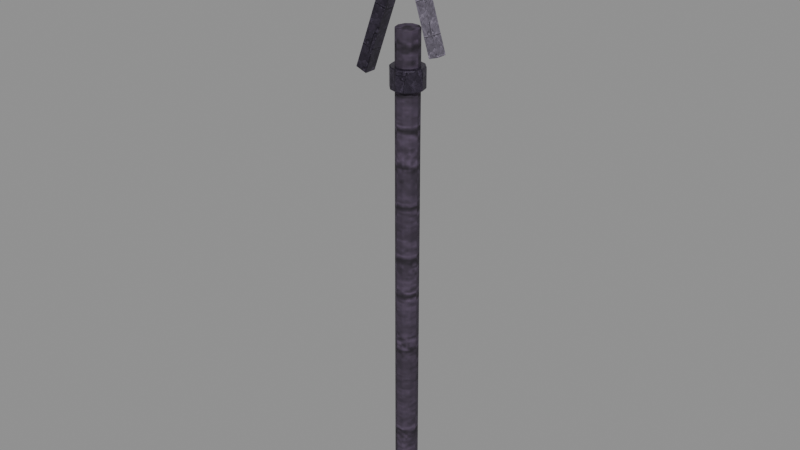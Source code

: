 # Source: staff-seidr-simple.blend  (saved by Blender 5.0.118; exported with 4.5.12 LTS)
import bpy
from mathutils import Matrix  # noqa: F401  (used for matrix-valued properties, if any)

bpy.ops.wm.read_factory_settings(use_empty=True)
scene = bpy.context.scene
scene.name = 'Scene'

# ---- images (referenced by path relative to the original .blend; pixels are not part of the script)
import os
ASSET_DIR = os.environ.get("B2B_ASSET_DIR", "")  # directory of the original .blend (textures are referenced by path, not embedded)
HERE = os.path.dirname(os.path.abspath(__file__))  # packed textures are extracted next to this script under _unpacked/

def load_image(name, relpath, width, height, colorspace="sRGB"):
    """Load a texture the original file referenced (path relative to the .blend, or extracted next to this script)."""
    p = next((c for c in (os.path.join(HERE, relpath), os.path.join(ASSET_DIR, relpath)) if relpath and os.path.exists(c)), "")
    if p:
        img = bpy.data.images.load(p, check_existing=True)
        img.name = name
    else:  # same state as the original file: an image datablock whose file is absent (Cycles renders it pink)
        img = bpy.data.images.new(name, width, height)
        img.source = "FILE"
        img.filepath = "//" + (relpath or name)
    img.colorspace_settings.name = colorspace
    return img
img_magenheim_authored_surface_timber_authored = load_image('magenheim.authored.surface-timber-authored', '_unpacked/314c264650bdb250.a86de749.png', 256, 256, 'sRGB')
img_magenheim_authored_surface_metal_authored = load_image('magenheim.authored.surface-metal-authored', '_unpacked/3ec9f1aadc9e0ff6.6ab68a77.png', 256, 256, 'sRGB')
img_magenheim_authored_surface_crystal_authored = load_image('magenheim.authored.surface-crystal-authored', '_unpacked/80ac902f7173c916.4a72d2ec.png', 256, 256, 'sRGB')

# ---- materials (node trees are filled in below, after node groups)
mat_magenheim_seidr_black_wood = bpy.data.materials.new('magenheim.seidr.black-wood')
mat_magenheim_seidr_black_wood.use_backface_culling = True
mat_magenheim_seidr_black_iron = bpy.data.materials.new('magenheim.seidr.black-iron')
mat_magenheim_seidr_black_iron.use_backface_culling = True
mat_magenheim_seidr_rune_silver = bpy.data.materials.new('magenheim.seidr.rune-silver')
mat_magenheim_seidr_rune_silver.use_backface_culling = True
mat_magenheim_seidr_seidr_violet_crystal = bpy.data.materials.new('magenheim.seidr.seidr-violet-crystal')
mat_magenheim_seidr_seidr_violet_crystal.use_backface_culling = True

# ---- material node trees
mat_magenheim_seidr_black_wood.use_nodes = True; mat_magenheim_seidr_black_wood.node_tree.nodes.clear()
_N = mat_magenheim_seidr_black_wood.node_tree.nodes; _L = mat_magenheim_seidr_black_wood.node_tree.links
n0 = _N.new('ShaderNodeBsdfPrincipled'); n0.name = 'Principled BSDF'; n0.location = (-200, 100)
n0.inputs[2].default_value = 0.78
n0.inputs[27].default_value = (0.0, 0.0, 0.0, 1.0)
n0.inputs[28].default_value = 1.0
n1 = _N.new('ShaderNodeOutputMaterial'); n1.name = 'Material Output'; n1.location = (200, 100)
n2 = _N.new('ShaderNodeTexImage'); n2.name = 'Image Texture'; n2.location = (0, 0)
n2.image = img_magenheim_authored_surface_timber_authored
n3 = _N.new('ShaderNodeMixRGB'); n3.name = 'Mix (Legacy)'; n3.location = (0, 0)
n3.blend_type = 'MULTIPLY'
n3.inputs[0].default_value = 1.0
n3.inputs[2].default_value = (0.1, 0.07, 0.12, 1.0)
_L.new(n0.outputs[0], n1.inputs[0])
_L.new(n2.outputs[0], n3.inputs[1])
_L.new(n3.outputs[0], n0.inputs[0])
n1.is_active_output = True
mat_magenheim_seidr_black_iron.use_nodes = True; mat_magenheim_seidr_black_iron.node_tree.nodes.clear()
_N = mat_magenheim_seidr_black_iron.node_tree.nodes; _L = mat_magenheim_seidr_black_iron.node_tree.links
n0 = _N.new('ShaderNodeBsdfPrincipled'); n0.name = 'Principled BSDF'; n0.location = (-200, 100)
n0.inputs[1].default_value = 0.72
n0.inputs[2].default_value = 0.34
n0.inputs[27].default_value = (0.0, 0.0, 0.0, 1.0)
n0.inputs[28].default_value = 1.0
n1 = _N.new('ShaderNodeOutputMaterial'); n1.name = 'Material Output'; n1.location = (200, 100)
n2 = _N.new('ShaderNodeTexImage'); n2.name = 'Image Texture'; n2.location = (0, 0)
n2.image = img_magenheim_authored_surface_metal_authored
n3 = _N.new('ShaderNodeMixRGB'); n3.name = 'Mix (Legacy)'; n3.location = (0, 0)
n3.blend_type = 'MULTIPLY'
n3.inputs[0].default_value = 1.0
n3.inputs[2].default_value = (0.16, 0.13, 0.2, 1.0)
_L.new(n0.outputs[0], n1.inputs[0])
_L.new(n2.outputs[0], n3.inputs[1])
_L.new(n3.outputs[0], n0.inputs[0])
n1.is_active_output = True
mat_magenheim_seidr_rune_silver.use_nodes = True; mat_magenheim_seidr_rune_silver.node_tree.nodes.clear()
_N = mat_magenheim_seidr_rune_silver.node_tree.nodes; _L = mat_magenheim_seidr_rune_silver.node_tree.links
n0 = _N.new('ShaderNodeBsdfPrincipled'); n0.name = 'Principled BSDF'; n0.location = (-200, 100)
n0.inputs[1].default_value = 0.55
n0.inputs[2].default_value = 0.62
n0.inputs[27].default_value = (0.0, 0.0, 0.0, 1.0)
n0.inputs[28].default_value = 1.0
n1 = _N.new('ShaderNodeOutputMaterial'); n1.name = 'Material Output'; n1.location = (200, 100)
n2 = _N.new('ShaderNodeTexImage'); n2.name = 'Image Texture'; n2.location = (0, 0)
n2.image = img_magenheim_authored_surface_metal_authored
n3 = _N.new('ShaderNodeMixRGB'); n3.name = 'Mix (Legacy)'; n3.location = (0, 0)
n3.blend_type = 'MULTIPLY'
n3.inputs[0].default_value = 1.0
n3.inputs[2].default_value = (0.54, 0.48, 0.62, 1.0)
_L.new(n0.outputs[0], n1.inputs[0])
_L.new(n2.outputs[0], n3.inputs[1])
_L.new(n3.outputs[0], n0.inputs[0])
n1.is_active_output = True
mat_magenheim_seidr_seidr_violet_crystal.use_nodes = True; mat_magenheim_seidr_seidr_violet_crystal.node_tree.nodes.clear()
_N = mat_magenheim_seidr_seidr_violet_crystal.node_tree.nodes; _L = mat_magenheim_seidr_seidr_violet_crystal.node_tree.links
n0 = _N.new('ShaderNodeBsdfPrincipled'); n0.name = 'Principled BSDF'; n0.location = (-200, 100)
n0.inputs[1].default_value = 0.02
n0.inputs[2].default_value = 0.22
n0.inputs[27].default_value = (0.2604, 0.084, 0.399, 1.0)
n0.inputs[28].default_value = 0.65
n1 = _N.new('ShaderNodeOutputMaterial'); n1.name = 'Material Output'; n1.location = (200, 100)
n2 = _N.new('ShaderNodeTexImage'); n2.name = 'Image Texture'; n2.location = (0, 0)
n2.image = img_magenheim_authored_surface_crystal_authored
n3 = _N.new('ShaderNodeMixRGB'); n3.name = 'Mix (Legacy)'; n3.location = (0, 0)
n3.blend_type = 'MULTIPLY'
n3.inputs[0].default_value = 1.0
n3.inputs[2].default_value = (0.62, 0.2, 0.95, 1.0)
_L.new(n0.outputs[0], n1.inputs[0])
_L.new(n2.outputs[0], n3.inputs[1])
_L.new(n3.outputs[0], n0.inputs[0])
n1.is_active_output = True

# ---- meshes
me_shaft = bpy.data.meshes.new('shaft')
me_shaft.from_pydata([(0.034, 0.0, -0.74), (0.034, 0.0, 0.74), (0.02751, -0.01998, -0.74), (0.02751, -0.01998, 0.74), (0.01051, -0.03234, -0.74), (0.01051, -0.03234, 0.74), (-0.01051, -0.03234, -0.74), (-0.01051, -0.03234, 0.74), (-0.02751, -0.01998, -0.74), (-0.02751, -0.01998, 0.74), (-0.034, 2.972e-09, -0.74), (-0.034, 2.972e-09, 0.74), (-0.02751, 0.01998, -0.74), (-0.02751, 0.01998, 0.74), (-0.01051, 0.03234, -0.74), (-0.01051, 0.03234, 0.74), (0.01051, 0.03234, -0.74), (0.01051, 0.03234, 0.74), (0.02751, 0.01998, -0.74), (0.02751, 0.01998, 0.74), (0.0, 0.0, -0.74), (0.0, 0.0, 0.74)], [], [(0, 1, 3), (0, 3, 2), (20, 0, 2), (21, 3, 1), (2, 3, 5), (2, 5, 4), (20, 2, 4), (21, 5, 3), (4, 5, 7), (4, 7, 6), (20, 4, 6), (21, 7, 5), (6, 7, 9), (6, 9, 8), (20, 6, 8), (21, 9, 7), (8, 9, 11), (8, 11, 10), (20, 8, 10), (21, 11, 9), (10, 11, 13), (10, 13, 12), (20, 10, 12), (21, 13, 11), (12, 13, 15), (12, 15, 14), (20, 12, 14), (21, 15, 13), (14, 15, 17), (14, 17, 16), (20, 14, 16), (21, 17, 15), (16, 17, 19), (16, 19, 18), (20, 16, 18), (21, 19, 17), (18, 19, 1), (18, 1, 0), (20, 18, 0), (21, 1, 19)])
_uv = me_shaft.uv_layers.new(name='UVMap')
_uv.uv.foreach_set('vector', [0.04297, 0.998, 0.04297, 0.001981, 0.05441, 0.001981, 0.04297, 0.998, 0.05441, 0.001981, 0.05441, 0.998, 0.1648, 0.02486, 0.1514, 0.006352, 0.1648, 0.001981, 0.1648, 0.07459, 0.1866, 0.06752, 0.1866, 0.08166, 0.05441, 0.998, 0.05441, 0.001981, 0.06855, 0.001981, 0.05441, 0.998, 0.06855, 0.001981, 0.06855, 0.998, 0.1648, 0.02486, 0.1648, 0.001981, 0.1783, 0.006352, 0.1648, 0.07459, 0.1783, 0.05608, 0.1866, 0.06752, 0.06855, 0.998, 0.06855, 0.001981, 0.07999, 0.001981, 0.06855, 0.998, 0.07999, 0.001981, 0.07999, 0.998, 0.1648, 0.02486, 0.1783, 0.006352, 0.1866, 0.01779, 0.1648, 0.07459, 0.1648, 0.05171, 0.1783, 0.05608, 0.001981, 0.998, 0.001981, 0.001981, 0.01342, 0.001981, 0.001981, 0.998, 0.01342, 0.001981, 0.01342, 0.998, 0.1648, 0.02486, 0.1866, 0.01779, 0.1866, 0.03193, 0.1648, 0.07459, 0.1514, 0.05608, 0.1648, 0.05171, 0.01342, 0.998, 0.01342, 0.001981, 0.02756, 0.001981, 0.01342, 0.998, 0.02756, 0.001981, 0.02756, 0.998, 0.1648, 0.02486, 0.1866, 0.03193, 0.1783, 0.04338, 0.1648, 0.07459, 0.143, 0.06752, 0.1514, 0.05608, 0.02756, 0.998, 0.02756, 0.001981, 0.03901, 0.001981, 0.02756, 0.998, 0.03901, 0.001981, 0.03901, 0.998, 0.1648, 0.02486, 0.1783, 0.04338, 0.1648, 0.04775, 0.1648, 0.07459, 0.143, 0.08166, 0.143, 0.06752, 0.1135, 0.998, 0.1135, 0.001981, 0.1276, 0.001981, 0.1135, 0.998, 0.1276, 0.001981, 0.1276, 0.998, 0.1648, 0.02486, 0.1648, 0.04775, 0.1514, 0.04338, 0.1648, 0.07459, 0.1514, 0.0931, 0.143, 0.08166, 0.1276, 0.998, 0.1276, 0.001981, 0.1391, 0.001981, 0.1276, 0.998, 0.1391, 0.001981, 0.1391, 0.998, 0.1648, 0.02486, 0.1514, 0.04338, 0.143, 0.03193, 0.1648, 0.07459, 0.1648, 0.09747, 0.1514, 0.0931, 0.08395, 0.998, 0.08395, 0.001981, 0.0954, 0.001981, 0.08395, 0.998, 0.0954, 0.001981, 0.0954, 0.998, 0.1648, 0.02486, 0.143, 0.03193, 0.143, 0.01779, 0.1648, 0.07459, 0.1783, 0.0931, 0.1648, 0.09747, 0.0954, 0.998, 0.0954, 0.001981, 0.1095, 0.001981, 0.0954, 0.998, 0.1095, 0.001981, 0.1095, 0.998, 0.1648, 0.02486, 0.143, 0.01779, 0.1514, 0.006352, 0.1648, 0.07459, 0.1866, 0.08166, 0.1783, 0.0931])
me_shaft.materials.append(mat_magenheim_seidr_black_wood)
me_shaft.update()
me_pommel = bpy.data.meshes.new('pommel')
me_pommel.from_pydata([(0.04692, 0.0, -0.05), (0.04692, 0.0, 0.05), (0.04063, -0.02346, -0.05), (0.04063, -0.02346, 0.05), (0.02346, -0.04063, -0.05), (0.02346, -0.04063, 0.05), (-2.051e-09, -0.04692, -0.05), (-2.051e-09, -0.04692, 0.05), (-0.02346, -0.04063, -0.05), (-0.02346, -0.04063, 0.05), (-0.04063, -0.02346, -0.05), (-0.04063, -0.02346, 0.05), (-0.04692, 4.102e-09, -0.05), (-0.04692, 4.102e-09, 0.05), (-0.04063, 0.02346, -0.05), (-0.04063, 0.02346, 0.05), (-0.02346, 0.04063, -0.05), (-0.02346, 0.04063, 0.05), (5.595e-10, 0.04692, -0.05), (5.595e-10, 0.04692, 0.05), (0.02346, 0.04063, -0.05), (0.02346, 0.04063, 0.05), (0.04063, 0.02346, -0.05), (0.04063, 0.02346, 0.05), (0.0, 0.0, -0.05), (0.0, 0.0, 0.05)], [], [(0, 1, 3), (0, 3, 2), (24, 0, 2), (25, 3, 1), (2, 3, 5), (2, 5, 4), (24, 2, 4), (25, 5, 3), (4, 5, 7), (4, 7, 6), (24, 4, 6), (25, 7, 5), (6, 7, 9), (6, 9, 8), (24, 6, 8), (25, 9, 7), (8, 9, 11), (8, 11, 10), (24, 8, 10), (25, 11, 9), (10, 11, 13), (10, 13, 12), (24, 10, 12), (25, 13, 11), (12, 13, 15), (12, 15, 14), (24, 12, 14), (25, 15, 13), (14, 15, 17), (14, 17, 16), (24, 14, 16), (25, 17, 15), (16, 17, 19), (16, 19, 18), (24, 16, 18), (25, 19, 17), (18, 19, 21), (18, 21, 20), (24, 18, 20), (25, 21, 19), (20, 21, 23), (20, 23, 22), (24, 20, 22), (25, 23, 21), (22, 23, 1), (22, 1, 0), (24, 22, 0), (25, 1, 23)])
_uv = me_pommel.uv_layers.new(name='UVMap')
_uv.uv.foreach_set('vector', [0.5809, 0.7056, 0.5809, 0.3427, 0.6691, 0.3427, 0.5809, 0.7056, 0.6691, 0.3427, 0.6691, 0.7056, 0.1691, 0.1691, 0.125, 0.3335, 0.04867, 0.2895, 0.5072, 0.1691, 0.6276, 0.2895, 0.5513, 0.3335, 0.6691, 0.7056, 0.6691, 0.3427, 0.7454, 0.3427, 0.6691, 0.7056, 0.7454, 0.3427, 0.7454, 0.7056, 0.1691, 0.1691, 0.04867, 0.2895, 0.004601, 0.2131, 0.5072, 0.1691, 0.6717, 0.2131, 0.6276, 0.2895, 0.2546, 0.7056, 0.2546, 0.3427, 0.3309, 0.3427, 0.2546, 0.7056, 0.3309, 0.3427, 0.3309, 0.7056, 0.1691, 0.1691, 0.004601, 0.2131, 0.004601, 0.125, 0.5072, 0.1691, 0.6717, 0.125, 0.6717, 0.2131, 0.3309, 0.7056, 0.3309, 0.3427, 0.4191, 0.3427, 0.3309, 0.7056, 0.4191, 0.3427, 0.4191, 0.7056, 0.1691, 0.1691, 0.004601, 0.125, 0.04867, 0.04867, 0.5072, 0.1691, 0.6276, 0.04867, 0.6717, 0.125, 0.4191, 0.7056, 0.4191, 0.3427, 0.4954, 0.3427, 0.4191, 0.7056, 0.4954, 0.3427, 0.4954, 0.7056, 0.1691, 0.1691, 0.04867, 0.04867, 0.125, 0.004601, 0.5072, 0.1691, 0.5513, 0.004601, 0.6276, 0.04867, 0.7546, 0.7056, 0.7546, 0.3427, 0.8309, 0.3427, 0.7546, 0.7056, 0.8309, 0.3427, 0.8309, 0.7056, 0.1691, 0.1691, 0.125, 0.004601, 0.2131, 0.004601, 0.5072, 0.1691, 0.4631, 0.004601, 0.5513, 0.004601, 0.8309, 0.7056, 0.8309, 0.3427, 0.9191, 0.3427, 0.8309, 0.7056, 0.9191, 0.3427, 0.9191, 0.7056, 0.1691, 0.1691, 0.2131, 0.004601, 0.2895, 0.04867, 0.5072, 0.1691, 0.3868, 0.04867, 0.4631, 0.004601, 0.9191, 0.7056, 0.9191, 0.3427, 0.9954, 0.3427, 0.9191, 0.7056, 0.9954, 0.3427, 0.9954, 0.7056, 0.1691, 0.1691, 0.2895, 0.04867, 0.3335, 0.125, 0.5072, 0.1691, 0.3427, 0.125, 0.3868, 0.04867, 0.004601, 0.7056, 0.004601, 0.3427, 0.08093, 0.3427, 0.004601, 0.7056, 0.08093, 0.3427, 0.08093, 0.7056, 0.1691, 0.1691, 0.3335, 0.125, 0.3335, 0.2131, 0.5072, 0.1691, 0.3427, 0.2131, 0.3427, 0.125, 0.08093, 0.7056, 0.08093, 0.3427, 0.1691, 0.3427, 0.08093, 0.7056, 0.1691, 0.3427, 0.1691, 0.7056, 0.1691, 0.1691, 0.3335, 0.2131, 0.2895, 0.2895, 0.5072, 0.1691, 0.3868, 0.2895, 0.3427, 0.2131, 0.1691, 0.7056, 0.1691, 0.3427, 0.2454, 0.3427, 0.1691, 0.7056, 0.2454, 0.3427, 0.2454, 0.7056, 0.1691, 0.1691, 0.2895, 0.2895, 0.2131, 0.3335, 0.5072, 0.1691, 0.4631, 0.3335, 0.3868, 0.2895, 0.5046, 0.7056, 0.5046, 0.3427, 0.5809, 0.3427, 0.5046, 0.7056, 0.5809, 0.3427, 0.5809, 0.7056, 0.1691, 0.1691, 0.2131, 0.3335, 0.125, 0.3335, 0.5072, 0.1691, 0.5513, 0.3335, 0.4631, 0.3335])
me_pommel.materials.append(mat_magenheim_seidr_black_iron)
me_pommel.update()
me_neck = bpy.data.meshes.new('neck')
me_neck.from_pydata([(0.04828, 0.0, -0.03), (0.04828, 0.0, 0.03), (0.04181, -0.02414, -0.03), (0.04181, -0.02414, 0.03), (0.02414, -0.04181, -0.03), (0.02414, -0.04181, 0.03), (-2.11e-09, -0.04828, -0.03), (-2.11e-09, -0.04828, 0.03), (-0.02414, -0.04181, -0.03), (-0.02414, -0.04181, 0.03), (-0.04181, -0.02414, -0.03), (-0.04181, -0.02414, 0.03), (-0.04828, 4.221e-09, -0.03), (-0.04828, 4.221e-09, 0.03), (-0.04181, 0.02414, -0.03), (-0.04181, 0.02414, 0.03), (-0.02414, 0.04181, -0.03), (-0.02414, 0.04181, 0.03), (5.757e-10, 0.04828, -0.03), (5.757e-10, 0.04828, 0.03), (0.02414, 0.04181, -0.03), (0.02414, 0.04181, 0.03), (0.04181, 0.02414, -0.03), (0.04181, 0.02414, 0.03), (0.0, 0.0, -0.03), (0.0, 0.0, 0.03)], [], [(0, 1, 3), (0, 3, 2), (24, 0, 2), (25, 3, 1), (2, 3, 5), (2, 5, 4), (24, 2, 4), (25, 5, 3), (4, 5, 7), (4, 7, 6), (24, 4, 6), (25, 7, 5), (6, 7, 9), (6, 9, 8), (24, 6, 8), (25, 9, 7), (8, 9, 11), (8, 11, 10), (24, 8, 10), (25, 11, 9), (10, 11, 13), (10, 13, 12), (24, 10, 12), (25, 13, 11), (12, 13, 15), (12, 15, 14), (24, 12, 14), (25, 15, 13), (14, 15, 17), (14, 17, 16), (24, 14, 16), (25, 17, 15), (16, 17, 19), (16, 19, 18), (24, 16, 18), (25, 19, 17), (18, 19, 21), (18, 21, 20), (24, 18, 20), (25, 21, 19), (20, 21, 23), (20, 23, 22), (24, 20, 22), (25, 23, 21), (22, 23, 1), (22, 1, 0), (24, 22, 0), (25, 1, 23)])
_uv = me_neck.uv_layers.new(name='UVMap')
_uv.uv.foreach_set('vector', [0.7121, 0.3155, 0.4392, 0.3155, 0.4392, 0.2171, 0.7121, 0.3155, 0.4392, 0.2171, 0.7121, 0.2171, 0.2171, 0.2171, 0.1603, 0.005031, 0.2739, 0.005031, 0.2171, 0.6513, 0.4292, 0.5945, 0.4292, 0.7081, 0.7121, 0.2171, 0.4392, 0.2171, 0.4392, 0.1035, 0.7121, 0.2171, 0.4392, 0.1035, 0.7121, 0.1035, 0.2171, 0.2171, 0.2739, 0.005031, 0.3723, 0.06185, 0.2171, 0.6513, 0.3723, 0.496, 0.4292, 0.5945, 0.7121, 0.1035, 0.4392, 0.1035, 0.4392, 0.005031, 0.7121, 0.1035, 0.4392, 0.005031, 0.7121, 0.005031, 0.2171, 0.2171, 0.3723, 0.06185, 0.4292, 0.1603, 0.2171, 0.6513, 0.2739, 0.4392, 0.3723, 0.496, 0.7121, 0.6361, 0.4392, 0.6361, 0.4392, 0.5376, 0.7121, 0.6361, 0.4392, 0.5376, 0.7121, 0.5376, 0.2171, 0.2171, 0.4292, 0.1603, 0.4292, 0.2739, 0.2171, 0.6513, 0.1603, 0.4392, 0.2739, 0.4392, 0.7121, 0.5376, 0.4392, 0.5376, 0.4392, 0.424, 0.7121, 0.5376, 0.4392, 0.424, 0.7121, 0.424, 0.2171, 0.2171, 0.4292, 0.2739, 0.3723, 0.3723, 0.2171, 0.6513, 0.06185, 0.496, 0.1603, 0.4392, 0.7121, 0.424, 0.4392, 0.424, 0.4392, 0.3256, 0.7121, 0.424, 0.4392, 0.3256, 0.7121, 0.3256, 0.2171, 0.2171, 0.3723, 0.3723, 0.2739, 0.4292, 0.2171, 0.6513, 0.005031, 0.5945, 0.06185, 0.496, 0.995, 0.6361, 0.7221, 0.6361, 0.7221, 0.5376, 0.995, 0.6361, 0.7221, 0.5376, 0.995, 0.5376, 0.2171, 0.2171, 0.2739, 0.4292, 0.1603, 0.4292, 0.2171, 0.6513, 0.005031, 0.7081, 0.005031, 0.5945, 0.995, 0.5376, 0.7221, 0.5376, 0.7221, 0.424, 0.995, 0.5376, 0.7221, 0.424, 0.995, 0.424, 0.2171, 0.2171, 0.1603, 0.4292, 0.06185, 0.3723, 0.2171, 0.6513, 0.06185, 0.8065, 0.005031, 0.7081, 0.995, 0.424, 0.7221, 0.424, 0.7221, 0.3256, 0.995, 0.424, 0.7221, 0.3256, 0.995, 0.3256, 0.2171, 0.2171, 0.06185, 0.3723, 0.005031, 0.2739, 0.2171, 0.6513, 0.1603, 0.8634, 0.06185, 0.8065, 0.995, 0.3155, 0.7221, 0.3155, 0.7221, 0.2171, 0.995, 0.3155, 0.7221, 0.2171, 0.995, 0.2171, 0.2171, 0.2171, 0.005031, 0.2739, 0.005031, 0.1603, 0.2171, 0.6513, 0.2739, 0.8634, 0.1603, 0.8634, 0.995, 0.2171, 0.7221, 0.2171, 0.7221, 0.1035, 0.995, 0.2171, 0.7221, 0.1035, 0.995, 0.1035, 0.2171, 0.2171, 0.005031, 0.1603, 0.06185, 0.06185, 0.2171, 0.6513, 0.3723, 0.8065, 0.2739, 0.8634, 0.995, 0.1035, 0.7221, 0.1035, 0.7221, 0.005031, 0.995, 0.1035, 0.7221, 0.005031, 0.995, 0.005031, 0.2171, 0.2171, 0.06185, 0.06185, 0.1603, 0.005031, 0.2171, 0.6513, 0.4292, 0.7081, 0.3723, 0.8065])
me_neck.materials.append(mat_magenheim_seidr_black_iron)
me_neck.update()
me_crook_left = bpy.data.meshes.new('crook-left')
me_crook_left.from_pydata([(-0.07459, 0.0175, -0.1538), (-0.0417, 0.0175, -0.1657), (0.07459, 0.0175, 0.1538), (0.0417, 0.0175, 0.1657), (-0.07459, -0.0175, -0.1538), (-0.0417, -0.0175, -0.1657), (0.07459, -0.0175, 0.1538), (0.0417, -0.0175, 0.1657)], [], [(0, 2, 1), (0, 3, 2), (4, 5, 6), (4, 6, 7), (0, 1, 5), (0, 5, 4), (3, 7, 6), (3, 6, 2), (1, 2, 6), (1, 6, 5), (0, 4, 7), (0, 7, 3)])
_uv = me_crook_left.uv_layers.new(name='UVMap')
_uv.uv.foreach_set('vector', [0.003696, 0.9963, 0.1059, 0.003696, 0.1059, 0.9963, 0.003696, 0.9963, 0.003696, 0.003696, 0.1059, 0.003696, 0.2154, 0.9963, 0.1133, 0.9963, 0.1133, 0.003696, 0.2154, 0.9963, 0.1133, 0.003696, 0.2154, 0.003696, 0.442, 0.003696, 0.5442, 0.003696, 0.5442, 0.1059, 0.442, 0.003696, 0.5442, 0.1059, 0.442, 0.1059, 0.442, 0.2154, 0.442, 0.1133, 0.5442, 0.1133, 0.442, 0.2154, 0.5442, 0.1133, 0.5442, 0.2154, 0.2228, 0.9963, 0.2228, 0.003696, 0.325, 0.003696, 0.2228, 0.9963, 0.325, 0.003696, 0.325, 0.9963, 0.4346, 0.9963, 0.3324, 0.9963, 0.3324, 0.003696, 0.4346, 0.9963, 0.3324, 0.003696, 0.4346, 0.003696])
me_crook_left.materials.append(mat_magenheim_seidr_black_iron)
me_crook_left.update()
me_crook_right = bpy.data.meshes.new('crook-right')
me_crook_right.from_pydata([(0.02436, 0.015, -0.1235), (0.05289, 0.015, -0.1142), (-0.02436, 0.015, 0.1235), (-0.05289, 0.015, 0.1142), (0.02436, -0.015, -0.1235), (0.05289, -0.015, -0.1142), (-0.02436, -0.015, 0.1235), (-0.05289, -0.015, 0.1142)], [], [(0, 2, 1), (0, 3, 2), (4, 5, 6), (4, 6, 7), (0, 1, 5), (0, 5, 4), (3, 7, 6), (3, 6, 2), (1, 2, 6), (1, 6, 5), (0, 4, 7), (0, 7, 3)])
_uv = me_crook_right.uv_layers.new(name='UVMap')
_uv.uv.foreach_set('vector', [0.004031, 0.996, 0.1231, 0.004031, 0.1231, 0.996, 0.004031, 0.996, 0.004031, 0.004032, 0.1231, 0.004031, 0.2502, 0.996, 0.1311, 0.996, 0.1311, 0.004031, 0.2502, 0.996, 0.1311, 0.004031, 0.2502, 0.004032, 0.6314, 0.1231, 0.5124, 0.1231, 0.5124, 0.004031, 0.6314, 0.1231, 0.5124, 0.004031, 0.6314, 0.004031, 0.6314, 0.1311, 0.6314, 0.2502, 0.5124, 0.2502, 0.6314, 0.1311, 0.5124, 0.2502, 0.5124, 0.1311, 0.2582, 0.996, 0.2582, 0.004031, 0.3773, 0.004031, 0.2582, 0.996, 0.3773, 0.004031, 0.3773, 0.996, 0.5043, 0.996, 0.3853, 0.996, 0.3853, 0.004031, 0.5043, 0.996, 0.3853, 0.004031, 0.5043, 0.004031])
me_crook_right.materials.append(mat_magenheim_seidr_rune_silver)
me_crook_right.update()
me_hex = bpy.data.meshes.new('hex')
me_hex.from_pydata([(0.075, 0.0, -0.115), (0.075, 0.0, 0.0414), (0.0375, -0.06495, -0.115), (0.0375, -0.06495, 0.0414), (-0.0375, -0.06495, -0.115), (-0.0375, -0.06495, 0.0414), (-0.075, 6.557e-09, -0.115), (-0.075, 6.557e-09, 0.0414), (-0.0375, 0.06495, -0.115), (-0.0375, 0.06495, 0.0414), (0.0375, 0.06495, -0.115), (0.0375, 0.06495, 0.0414), (0.0, 0.0, -0.115), (0.0, 0.0, 0.115)], [], [(0, 1, 3), (0, 3, 2), (12, 0, 2), (13, 3, 1), (2, 3, 5), (2, 5, 4), (12, 2, 4), (13, 5, 3), (4, 5, 7), (4, 7, 6), (12, 4, 6), (13, 7, 5), (6, 7, 9), (6, 9, 8), (12, 6, 8), (13, 9, 7), (8, 9, 11), (8, 11, 10), (12, 8, 10), (13, 11, 9), (10, 11, 1), (10, 1, 0), (12, 10, 0), (13, 1, 11)])
_uv = me_hex.uv_layers.new(name='UVMap')
_uv.uv.foreach_set('vector', [0.0896, 0.5275, 0.0896, 0.1717, 0.2602, 0.1717, 0.0896, 0.5275, 0.2602, 0.1717, 0.2602, 0.5275, 0.6811, 0.6801, 0.5333, 0.7654, 0.5333, 0.5948, 0.1749, 0.004301, 0.2602, 0.1717, 0.0896, 0.1717, 0.5941, 0.5009, 0.5333, 0.2411, 0.6994, 0.2023, 0.5941, 0.5009, 0.6994, 0.2023, 0.7602, 0.462, 0.6811, 0.6801, 0.5333, 0.5948, 0.6811, 0.5095, 0.5655, 0.004302, 0.6994, 0.2023, 0.5333, 0.2411, 0.2688, 0.5275, 0.2688, 0.1717, 0.3541, 0.1717, 0.2688, 0.5275, 0.3541, 0.1717, 0.3541, 0.5275, 0.6811, 0.6801, 0.6811, 0.5095, 0.8288, 0.5948, 0.5655, 0.004302, 0.7602, 0.08765, 0.6994, 0.2023, 0.3541, 0.5275, 0.3541, 0.1717, 0.5247, 0.1717, 0.3541, 0.5275, 0.5247, 0.1717, 0.5247, 0.5275, 0.6811, 0.6801, 0.8288, 0.5948, 0.8288, 0.7654, 0.4394, 0.004301, 0.5247, 0.1717, 0.3541, 0.1717, 0.8296, 0.5009, 0.7688, 0.2411, 0.9349, 0.2023, 0.8296, 0.5009, 0.9349, 0.2023, 0.9957, 0.462, 0.6811, 0.6801, 0.8288, 0.7654, 0.6811, 0.8507, 0.801, 0.004301, 0.9349, 0.2023, 0.7688, 0.2411, 0.004302, 0.5275, 0.004302, 0.1717, 0.0896, 0.1717, 0.004302, 0.5275, 0.0896, 0.1717, 0.0896, 0.5275, 0.6811, 0.6801, 0.6811, 0.8507, 0.5333, 0.7654, 0.801, 0.004301, 0.9957, 0.08765, 0.9349, 0.2023])
me_hex.materials.append(mat_magenheim_seidr_seidr_violet_crystal)
me_hex.update()

# ---- objects
ob_shaft = bpy.data.objects.new('shaft', me_shaft)
ob_pommel = bpy.data.objects.new('pommel', me_pommel)
ob_neck = bpy.data.objects.new('neck', me_neck)
ob_crook_left = bpy.data.objects.new('crook-left', me_crook_left)
ob_crook_right = bpy.data.objects.new('crook-right', me_crook_right)
ob_hex = bpy.data.objects.new('hex', me_hex)

# ---- transforms, parenting, visibility, modifiers, constraints
ob_shaft.location = (0.0, 0.0, -0.08)
_m = ob_shaft.modifiers.new('Crafted edge chamfer', 'BEVEL')
_m.width = 0.00291
_m.width_pct = 0.00291
_m.segments = 2
_m.angle_limit = 0.4538
ob_pommel.location = (0.0, 0.0, -0.77)
_m = ob_pommel.modifiers.new('Crafted edge chamfer', 'BEVEL')
_m.width = 0.004223
_m.width_pct = 0.004223
_m.segments = 2
_m.angle_limit = 0.4538
ob_neck.location = (0.0, 0.0, 0.53)
_m = ob_neck.modifiers.new('Crafted edge chamfer', 'BEVEL')
_m.width = 0.0027
_m.width_pct = 0.0027
_m.segments = 2
_m.angle_limit = 0.4538
ob_crook_left.location = (-0.085, 0.0, 0.68)
_m = ob_crook_left.modifiers.new('Crafted edge chamfer', 'BEVEL')
_m.width = 0.001575
_m.width_pct = 0.001575
_m.segments = 2
_m.angle_limit = 0.4538
ob_crook_right.location = (0.055, 0.0, 0.72)
_m = ob_crook_right.modifiers.new('Crafted edge chamfer', 'BEVEL')
_m.width = 0.00135
_m.width_pct = 0.00135
_m.segments = 2
_m.angle_limit = 0.4538
ob_hex.location = (0.0, 0.0, 0.91)
_m = ob_hex.modifiers.new('Crafted edge chamfer', 'BEVEL')
_m.width = 0.005846
_m.width_pct = 0.005846
_m.segments = 2
_m.angle_limit = 0.4538

# ---- collection membership
scene.collection.objects.link(ob_shaft)
scene.collection.objects.link(ob_pommel)
scene.collection.objects.link(ob_neck)
scene.collection.objects.link(ob_crook_left)
scene.collection.objects.link(ob_crook_right)
scene.collection.objects.link(ob_hex)

# ---- scene / render settings (as saved in the file)
scene.frame_start = 1; scene.frame_end = 250; scene.frame_set(1)
scene.render.engine = 'BLENDER_EEVEE_NEXT'
scene.render.bake_bias = 0.0
scene.render.bake_samples = 0
scene.cycles.sampling_pattern = 'TABULATED_SOBOL'
scene.eevee.use_volume_custom_range = False
bpy.context.view_layer.update()

# ---- added for rendering (the .blend has no active camera and no usable light): camera, sun + grey world if the file has none
cam_auto = bpy.data.cameras.new('AutoCamera')
cam_auto.lens = 50.0
cam_auto.sensor_width = 36.0
cam_auto.clip_end = 1000.0
ob_auto_camera = bpy.data.objects.new('AutoCamera', cam_auto)
scene.collection.objects.link(ob_auto_camera)
ob_auto_camera.location = (1.69693, -2.06726, 1.47727)
ob_auto_camera.rotation_euler = (1.09748, -7.21219e-08, 0.694738)
scene.camera = ob_auto_camera
light_auto_sun = bpy.data.lights.new('AutoSun', 'SUN')
light_auto_sun.energy = 3.0
light_auto_sun.angle = 0.0523599
ob_auto_sun = bpy.data.objects.new('AutoSun', light_auto_sun)
scene.collection.objects.link(ob_auto_sun)
ob_auto_sun.rotation_euler = (0.872665, 0.174533, 0.523599)
if scene.world is None:
    world_auto = bpy.data.worlds.new('AutoWorld')
    world_auto.color = (0.3, 0.3, 0.3)
    scene.world = world_auto
bpy.context.view_layer.update()

